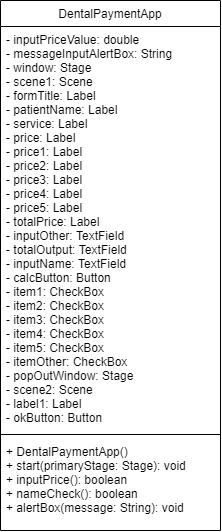

The diagram above was exported from draw.io. Its source (the exported page's mxGraphModel, read from the mxfile embedded in the PNG):
<mxGraphModel dx="865" dy="506" grid="1" gridSize="10" guides="1" tooltips="1" connect="1" arrows="1" fold="1" page="1" pageScale="1" pageWidth="827" pageHeight="1169" math="0" shadow="0">
  <root>
    <mxCell id="WIyWlLk6GJQsqaUBKTNV-0" />
    <mxCell id="WIyWlLk6GJQsqaUBKTNV-1" parent="WIyWlLk6GJQsqaUBKTNV-0" />
    <mxCell id="zkfFHV4jXpPFQw0GAbJ--17" value="DentalPaymentApp" style="swimlane;fontStyle=0;align=center;verticalAlign=top;childLayout=stackLayout;horizontal=1;startSize=26;horizontalStack=0;resizeParent=1;resizeLast=0;collapsible=1;marginBottom=0;rounded=0;shadow=0;strokeWidth=1;" parent="WIyWlLk6GJQsqaUBKTNV-1" vertex="1">
      <mxGeometry x="300" y="140" width="220" height="530" as="geometry">
        <mxRectangle x="550" y="140" width="160" height="26" as="alternateBounds" />
      </mxGeometry>
    </mxCell>
    <mxCell id="zkfFHV4jXpPFQw0GAbJ--18" value="- inputPriceValue: double&#10;- messageInputAlertBox: String &#10;- window: Stage&#10;- scene1: Scene&#10;- formTitle: Label&#10;- patientName: Label&#10;- service: Label&#10;- price: Label&#10;- price1: Label&#10;- price2: Label&#10;- price3: Label&#10;- price4: Label&#10;- price5: Label&#10;- totalPrice: Label&#10;- inputOther: TextField&#10;- totalOutput: TextField&#10;- inputName: TextField&#10;- calcButton: Button&#10;- item1: CheckBox&#10;- item2: CheckBox&#10;- item3: CheckBox&#10;- item4: CheckBox&#10;- item5: CheckBox&#10;- itemOther: CheckBox&#10;- popOutWindow: Stage&#10;- scene2: Scene&#10;- label1: Label&#10;- okButton: Button" style="text;align=left;verticalAlign=top;spacingLeft=4;spacingRight=4;overflow=hidden;rotatable=0;points=[[0,0.5],[1,0.5]];portConstraint=eastwest;" parent="zkfFHV4jXpPFQw0GAbJ--17" vertex="1">
      <mxGeometry y="26" width="220" height="404" as="geometry" />
    </mxCell>
    <mxCell id="zkfFHV4jXpPFQw0GAbJ--23" value="" style="line;html=1;strokeWidth=1;align=left;verticalAlign=middle;spacingTop=-1;spacingLeft=3;spacingRight=3;rotatable=0;labelPosition=right;points=[];portConstraint=eastwest;" parent="zkfFHV4jXpPFQw0GAbJ--17" vertex="1">
      <mxGeometry y="430" width="220" height="8" as="geometry" />
    </mxCell>
    <mxCell id="zkfFHV4jXpPFQw0GAbJ--24" value="+ DentalPaymentApp()&#10;+ start(primaryStage: Stage): void&#10;+ inputPrice(): boolean&#10;+ nameCheck(): boolean&#10;+ alertBox(message: String): void" style="text;align=left;verticalAlign=top;spacingLeft=4;spacingRight=4;overflow=hidden;rotatable=0;points=[[0,0.5],[1,0.5]];portConstraint=eastwest;" parent="zkfFHV4jXpPFQw0GAbJ--17" vertex="1">
      <mxGeometry y="438" width="220" height="90" as="geometry" />
    </mxCell>
  </root>
</mxGraphModel>